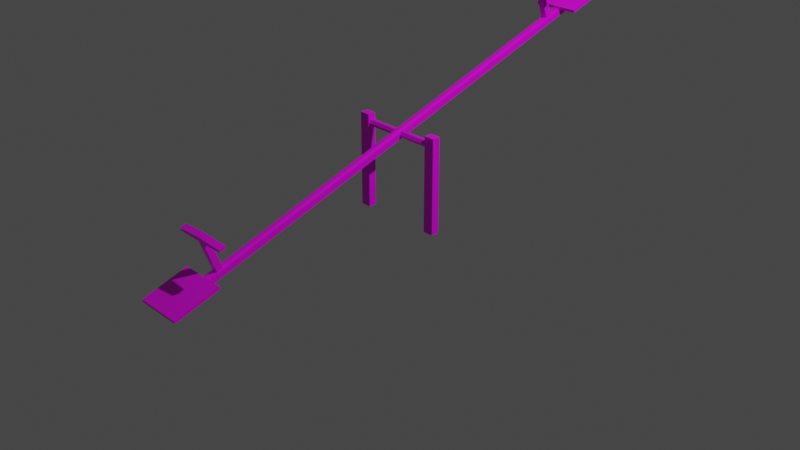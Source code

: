 # Source: rura.blend  (saved by Blender 2.90.8; exported with 4.5.12 LTS)
import bpy
from mathutils import Matrix  # noqa: F401  (used for matrix-valued properties, if any)

bpy.ops.wm.read_factory_settings(use_empty=True)
scene = bpy.context.scene
scene.name = 'Scene'

# ---- collections
col_collection = bpy.data.collections.new('Collection'); scene.collection.children.link(col_collection)

# ---- images (referenced by path relative to the original .blend; pixels are not part of the script)
import os
ASSET_DIR = os.environ.get("B2B_ASSET_DIR", "")  # directory of the original .blend (textures are referenced by path, not embedded)
HERE = os.path.dirname(os.path.abspath(__file__))  # packed textures are extracted next to this script under _unpacked/

def load_image(name, relpath, width, height, colorspace="sRGB"):
    """Load a texture the original file referenced (path relative to the .blend, or extracted next to this script)."""
    p = next((c for c in (os.path.join(HERE, relpath), os.path.join(ASSET_DIR, relpath)) if relpath and os.path.exists(c)), "")
    if p:
        img = bpy.data.images.load(p, check_existing=True)
        img.name = name
    else:  # same state as the original file: an image datablock whose file is absent (Cycles renders it pink)
        img = bpy.data.images.new(name, width, height)
        img.source = "FILE"
        img.filepath = "//" + (relpath or name)
    img.colorspace_settings.name = colorspace
    return img
img_main_txtr_png = load_image('main_txtr.png', 'main_txtr.png', 1024, 1024, 'sRGB')

# ---- materials (node trees are filled in below, after node groups)
mat_material = bpy.data.materials.new('Material')
mat_material.alpha_threshold = 0.0
mat_material.use_transparent_shadow = False
mat_material.line_color = (0.0, 0.0, 0.0, 1.0)

# ---- material node trees
mat_material.use_nodes = True; mat_material.node_tree.nodes.clear()
_N = mat_material.node_tree.nodes; _L = mat_material.node_tree.links
n0 = _N.new('ShaderNodeOutputMaterial'); n0.name = 'Material Output'; n0.location = (300, 300)
n1 = _N.new('ShaderNodeBsdfPrincipled'); n1.name = 'Principled BSDF'; n1.location = (10, 300)
n1.distribution = 'GGX'
n1.subsurface_method = 'BURLEY'
n1.inputs[2].default_value = 0.4
n1.inputs[3].default_value = 1.45
n1.inputs[27].default_value = (0.0, 0.0, 0.0, 1.0)
n1.inputs[28].default_value = 1.0
n2 = _N.new('ShaderNodeTexImage'); n2.name = 'Image Texture'; n2.location = (-386, 184)
n2.image = img_main_txtr_png
_L.new(n1.outputs[0], n0.inputs[0])
_L.new(n2.outputs[0], n1.inputs[0])
n0.is_active_output = True

# ---- world
world_world = bpy.data.worlds.new('World'); scene.world = world_world
world_world.use_nodes = True; world_world.node_tree.nodes.clear()
_N = world_world.node_tree.nodes; _L = world_world.node_tree.links
n0 = _N.new('ShaderNodeOutputWorld'); n0.name = 'World Output'; n0.location = (300, 300)
n1 = _N.new('ShaderNodeBackground'); n1.name = 'Background'; n1.location = (10, 300)
n1.inputs[0].default_value = (0.05088, 0.05088, 0.05088, 1.0)
_L.new(n1.outputs[0], n0.inputs[0])
n0.is_active_output = True
world_world.color = (0.05088, 0.05088, 0.05088)
world_world.use_sun_shadow = False
world_world.sun_shadow_jitter_overblur = 0.0

# ---- cameras
cam_camera = bpy.data.cameras.new('Camera')
cam_camera.clip_end = 100.0
cam_camera.ortho_scale = 7.314

# ---- lights
light_light = bpy.data.lights.new('Light', 'POINT')
light_light.transmission_factor = 0.0
light_light.energy = 1000.0
light_light.shadow_soft_size = 0.1
light_light.shadow_maximum_resolution = 0.006
light_light.use_absolute_resolution = True

# ---- meshes
me_cube = bpy.data.meshes.new('Cube')
me_cube.from_pydata([(0.3979, -0.04324, 0.1017), (0.5111, 0.04357, 0.1017), (0.3979, 0.04357, 0.1017), (0.5111, -0.04324, 0.1017), (0.419, 0.03911, 0.008332), (0.419, 0.021, -0.02303), (0.419, -0.01521, -0.02303), (0.419, -0.03332, 0.008332), (0.419, -0.01521, 0.03969), (0.419, 0.021, 0.03969), (-0.5111, -0.04324, -0.9118), (-0.5111, 0.04357, -0.9118), (-0.3979, -0.04324, -0.9118), (-0.3979, 0.04357, -0.9118), (0.5111, -0.04324, -0.9118), (0.5111, 0.04357, -0.9118), (0.3979, -0.04324, -0.9118), (0.3979, 0.04357, -0.9118), (-0.3979, -0.04324, 0.1017), (-0.5111, 0.04357, 0.1017), (-0.3979, 0.04357, 0.1017), (-0.5111, -0.04324, 0.1017), (0.0, 0.03911, 0.008332), (-0.419, 0.03911, 0.008332), (0.0, 0.021, -0.02303), (-0.419, 0.021, -0.02303), (0.0, -0.01521, -0.02303), (-0.419, -0.01521, -0.02303), (0.0, -0.03332, 0.008332), (-0.419, -0.03332, 0.008332), (0.0, -0.01521, 0.03969), (-0.419, -0.01521, 0.03969), (0.0, 0.021, 0.03969), (-0.419, 0.021, 0.03969), (-0.03481, -2.2, -0.7641), (-0.03481, -2.346, -0.3631), (-0.03481, -2.135, -0.7403), (-0.03481, -2.281, -0.3392), (0.03481, -2.2, -0.7641), (0.03481, -2.346, -0.3631), (0.03481, -2.135, -0.7403), (0.03481, -2.281, -0.3392), (-0.2927, -2.35, -0.352), (-0.2927, -2.285, -0.3282), (0.2927, -2.285, -0.3282), (0.2927, -2.35, -0.352), (-0.2927, -2.361, -0.3231), (-0.2927, -2.295, -0.2993), (0.2927, -2.295, -0.2993), (0.2927, -2.361, -0.3231), (-0.02433, -2.368, -0.3031), (-0.02433, -2.303, -0.2793), (0.02433, -2.303, -0.2793), (0.02433, -2.368, -0.3031), (-0.03481, 2.126, 0.7071), (-0.03481, 1.98, 1.108), (-0.03481, 2.191, 0.7309), (-0.03481, 2.045, 1.132), (0.03481, 2.126, 0.7071), (0.03481, 1.98, 1.108), (0.03481, 2.191, 0.7309), (0.03481, 2.045, 1.132), (-0.2927, 1.976, 1.119), (-0.2927, 2.041, 1.143), (0.2927, 2.041, 1.143), (0.2927, 1.976, 1.119), (-0.2927, 1.965, 1.148), (-0.2927, 2.031, 1.172), (0.2927, 2.031, 1.172), (0.2927, 1.965, 1.148), (-0.02433, 1.958, 1.168), (-0.02433, 2.023, 1.192), (0.02433, 2.023, 1.192), (0.02433, 1.958, 1.168), (0.01375, 2.665, 0.9316), (0.04445, 2.668, 0.9214), (0.04445, 2.689, 0.8587), (0.01375, 2.692, 0.8485), (0.04445, -2.689, -0.8465), (0.01375, -2.692, -0.8363), (0.01375, -2.665, -0.9194), (0.04445, -2.668, -0.9092), (-0.04445, 2.668, 0.9214), (-0.01375, 2.665, 0.9316), (-0.01375, 2.692, 0.8485), (-0.04445, 2.689, 0.8587), (-0.01375, -2.692, -0.8363), (-0.04445, -2.689, -0.8465), (-0.04445, -2.668, -0.9092), (-0.01375, -2.665, -0.9194), (-0.2497, 2.303, 0.81), (-0.2497, 2.293, 0.8404), (-0.2497, 2.778, 0.9633), (-0.2497, 2.769, 0.9937), (0.2497, 2.303, 0.81), (0.2497, 2.293, 0.8404), (0.2497, 2.778, 0.9633), (0.2497, 2.769, 0.9937), (-0.2497, -2.822, -0.8728), (-0.2497, -2.831, -0.8424), (-0.2497, -2.346, -0.7195), (-0.2497, -2.356, -0.6891), (0.2497, -2.822, -0.8728), (0.2497, -2.831, -0.8424), (0.2497, -2.346, -0.7195), (0.2497, -2.356, -0.6891)], [], [(89, 77, 80), (86, 74, 83), (85, 87, 82), (2, 3, 1), (76, 78, 81), (4, 24, 22), (5, 26, 24), (6, 28, 26), (28, 8, 30), (8, 32, 30), (9, 22, 32), (20, 11, 19), (19, 10, 21), (1, 17, 2), (1, 14, 15), (20, 12, 13), (21, 12, 18), (2, 16, 0), (0, 14, 3), (21, 20, 19), (24, 23, 22), (26, 25, 24), (28, 27, 26), (28, 31, 29), (32, 31, 30), (22, 33, 32), (28, 26, 22), (79, 86, 87), (35, 36, 34), (37, 40, 36), (40, 39, 38), (39, 34, 38), (40, 34, 36), (37, 42, 43), (45, 46, 42), (39, 42, 35), (37, 44, 41), (41, 45, 39), (48, 53, 49), (43, 48, 44), (44, 49, 45), (43, 46, 47), (51, 53, 52), (47, 50, 51), (49, 50, 46), (47, 52, 48), (55, 56, 54), (57, 60, 56), (60, 59, 58), (59, 54, 58), (60, 54, 56), (57, 62, 63), (65, 66, 62), (59, 62, 55), (57, 64, 61), (61, 65, 59), (68, 73, 69), (63, 68, 64), (64, 69, 65), (63, 66, 67), (71, 73, 72), (67, 70, 71), (69, 70, 66), (67, 72, 68), (79, 75, 74), (77, 81, 80), (82, 86, 83), (88, 84, 89), (83, 74, 75), (91, 92, 90), (93, 96, 92), (96, 95, 94), (95, 90, 94), (96, 90, 92), (93, 95, 97), (99, 100, 98), (101, 104, 100), (104, 103, 102), (103, 98, 102), (104, 98, 100), (101, 103, 105), (89, 84, 77), (86, 79, 74), (85, 88, 87), (2, 0, 3), (76, 75, 78), (4, 5, 24), (5, 6, 26), (6, 7, 28), (28, 7, 8), (8, 9, 32), (9, 4, 22), (20, 13, 11), (19, 11, 10), (1, 15, 17), (1, 3, 14), (20, 18, 12), (21, 10, 12), (2, 17, 16), (0, 16, 14), (21, 18, 20), (24, 25, 23), (26, 27, 25), (28, 29, 27), (28, 30, 31), (32, 33, 31), (22, 23, 33), (24, 22, 26), (22, 32, 28), (32, 30, 28), (87, 88, 81), (88, 89, 81), (89, 80, 81), (81, 78, 87), (78, 79, 87), (35, 37, 36), (37, 41, 40), (40, 41, 39), (39, 35, 34), (40, 38, 34), (37, 35, 42), (45, 49, 46), (39, 45, 42), (37, 43, 44), (41, 44, 45), (48, 52, 53), (43, 47, 48), (44, 48, 49), (43, 42, 46), (51, 50, 53), (47, 46, 50), (49, 53, 50), (47, 51, 52), (55, 57, 56), (57, 61, 60), (60, 61, 59), (59, 55, 54), (60, 58, 54), (57, 55, 62), (65, 69, 66), (59, 65, 62), (57, 63, 64), (61, 64, 65), (68, 72, 73), (63, 67, 68), (64, 68, 69), (63, 62, 66), (71, 70, 73), (67, 66, 70), (69, 73, 70), (67, 71, 72), (79, 78, 75), (77, 76, 81), (82, 87, 86), (88, 85, 84), (75, 76, 85), (76, 77, 85), (77, 84, 85), (85, 82, 75), (82, 83, 75), (91, 93, 92), (93, 97, 96), (96, 97, 95), (95, 91, 90), (96, 94, 90), (93, 91, 95), (99, 101, 100), (101, 105, 104), (104, 105, 103), (103, 99, 98), (104, 102, 98), (101, 99, 103)])
_uv = me_cube.uv_layers.new(name='UVMap')
_uv.uv.foreach_set('vector', [0.79, 0.5, 0.79, 0.5, 0.79, 0.5, 0.79, 0.5, 0.79, 0.5, 0.79, 0.5, 0.706, 0.5, 0.706, 0.5, 0.706, 0.5, 0.79, 0.5, 0.79, 0.5, 0.79, 0.5, 0.79, 0.5, 0.79, 0.5, 0.79, 0.5, 0.79, 0.5, 0.79, 0.5, 0.79, 0.5, 0.79, 0.5, 0.79, 0.5, 0.79, 0.5, 0.79, 0.5, 0.79, 0.5, 0.79, 0.5, 0.706, 0.5, 0.706, 0.5, 0.706, 0.5, 0.79, 0.5, 0.79, 0.5, 0.79, 0.5, 0.79, 0.5, 0.79, 0.5, 0.79, 0.5, 0.79, 0.5, 0.79, 0.5, 0.79, 0.5, 0.79, 0.5, 0.79, 0.5, 0.79, 0.5, 0.706, 0.5, 0.706, 0.5, 0.706, 0.5, 0.79, 0.5, 0.79, 0.5, 0.79, 0.5, 0.706, 0.5, 0.706, 0.5, 0.706, 0.5, 0.79, 0.5, 0.79, 0.5, 0.79, 0.5, 0.79, 0.5, 0.79, 0.5, 0.79, 0.5, 0.706, 0.5, 0.706, 0.5, 0.706, 0.5, 0.7205, 0.5, 0.7205, 0.5, 0.7205, 0.5, 0.79, 0.5, 0.79, 0.5, 0.79, 0.5, 0.79, 0.5, 0.79, 0.5, 0.79, 0.5, 0.706, 0.5, 0.706, 0.5, 0.706, 0.5, 0.79, 0.5, 0.79, 0.5, 0.79, 0.5, 0.79, 0.5, 0.79, 0.5, 0.79, 0.5, 0.79, 0.5, 0.79, 0.5, 0.79, 0.5, 0.79, 0.5, 0.79, 0.5, 0.79, 0.5, 0.79, 0.5, 0.79, 0.5, 0.79, 0.5, 0.79, 0.5, 0.79, 0.5, 0.79, 0.5, 0.79, 0.5, 0.79, 0.5, 0.79, 0.5, 0.79, 0.5, 0.79, 0.5, 0.79, 0.5, 0.706, 0.5, 0.706, 0.5, 0.706, 0.5, 0.79, 0.5, 0.79, 0.5, 0.79, 0.5, 0.79, 0.5, 0.79, 0.5, 0.79, 0.5, 0.706, 0.5, 0.706, 0.5, 0.706, 0.5, 0.79, 0.5, 0.79, 0.5, 0.79, 0.5, 0.79, 0.5, 0.79, 0.5, 0.79, 0.5, 0.79, 0.5, 0.79, 0.5, 0.79, 0.5, 0.79, 0.5, 0.79, 0.5, 0.79, 0.5, 0.7067, 0.5, 0.7067, 0.5, 0.7067, 0.5, 0.79, 0.5, 0.79, 0.5, 0.79, 0.5, 0.79, 0.5, 0.79, 0.5, 0.79, 0.5, 0.79, 0.5, 0.79, 0.5, 0.79, 0.5, 0.706, 0.5, 0.706, 0.5, 0.706, 0.5, 0.79, 0.5, 0.79, 0.5, 0.79, 0.5, 0.7067, 0.5, 0.7067, 0.5, 0.7067, 0.5, 0.79, 0.5, 0.79, 0.5, 0.79, 0.5, 0.79, 0.5, 0.79, 0.5, 0.79, 0.5, 0.79, 0.5, 0.79, 0.5, 0.79, 0.5, 0.706, 0.5, 0.706, 0.5, 0.706, 0.5, 0.79, 0.5, 0.79, 0.5, 0.79, 0.5, 0.79, 0.5, 0.79, 0.5, 0.79, 0.5, 0.706, 0.5, 0.706, 0.5, 0.706, 0.5, 0.79, 0.5, 0.79, 0.5, 0.79, 0.5, 0.79, 0.5, 0.79, 0.5, 0.79, 0.5, 0.79, 0.5, 0.79, 0.5, 0.79, 0.5, 0.79, 0.5, 0.79, 0.5, 0.79, 0.5, 0.79, 0.5, 0.79, 0.5, 0.79, 0.5, 0.79, 0.5, 0.79, 0.5, 0.79, 0.5, 0.79, 0.5, 0.79, 0.5, 0.79, 0.5, 0.79, 0.5, 0.79, 0.5, 0.79, 0.5, 0.79, 0.5, 0.79, 0.5, 0.79, 0.5, 0.79, 0.5, 0.79, 0.5, 0.79, 0.5, 0.79, 0.5, 0.79, 0.5, 0.79, 0.5, 0.79, 0.5, 0.79, 0.5, 0.79, 0.5, 0.706, 0.5, 0.706, 0.5, 0.706, 0.5, 0.79, 0.5, 0.79, 0.5, 0.79, 0.5, 0.79, 0.5, 0.79, 0.5, 0.79, 0.5, 0.79, 0.5, 0.79, 0.5, 0.79, 0.5, 0.9675, 0.5, 0.9675, 0.5, 0.9675, 0.5, 0.9675, 0.5, 0.9675, 0.5, 0.9675, 0.5, 0.9675, 0.5, 0.9675, 0.5, 0.9675, 0.5, 0.9675, 0.5, 0.9675, 0.5, 0.9675, 0.5, 0.9675, 0.5, 0.9675, 0.5, 0.9675, 0.5, 0.9675, 0.5, 0.9675, 0.5, 0.9675, 0.5, 0.9675, 0.5, 0.9675, 0.5, 0.9675, 0.5, 0.9675, 0.5, 0.9675, 0.5, 0.9675, 0.5, 0.9675, 0.5, 0.9675, 0.5, 0.9675, 0.5, 0.9675, 0.5, 0.9675, 0.5, 0.9675, 0.5, 0.9675, 0.5, 0.9675, 0.5, 0.9675, 0.5, 0.9675, 0.5, 0.9675, 0.5, 0.9675, 0.5, 0.79, 0.5, 0.79, 0.5, 0.79, 0.5, 0.79, 0.5, 0.79, 0.5, 0.79, 0.5, 0.79, 0.5, 0.79, 0.5, 0.79, 0.5, 0.7205, 0.5, 0.7205, 0.5, 0.7205, 0.5, 0.79, 0.5, 0.79, 0.5, 0.79, 0.5, 0.79, 0.5, 0.79, 0.5, 0.79, 0.5, 0.79, 0.5, 0.79, 0.5, 0.79, 0.5, 0.79, 0.5, 0.79, 0.5, 0.79, 0.5, 0.79, 0.5, 0.79, 0.5, 0.79, 0.5, 0.79, 0.5, 0.79, 0.5, 0.79, 0.5, 0.79, 0.5, 0.79, 0.5, 0.79, 0.5, 0.79, 0.5, 0.79, 0.5, 0.79, 0.5, 0.79, 0.5, 0.79, 0.5, 0.79, 0.5, 0.79, 0.5, 0.79, 0.5, 0.79, 0.5, 0.79, 0.5, 0.79, 0.5, 0.79, 0.5, 0.79, 0.5, 0.79, 0.5, 0.79, 0.5, 0.706, 0.5, 0.706, 0.5, 0.706, 0.5, 0.79, 0.5, 0.79, 0.5, 0.79, 0.5, 0.79, 0.5, 0.79, 0.5, 0.79, 0.5, 0.79, 0.5, 0.79, 0.5, 0.79, 0.5, 0.79, 0.5, 0.79, 0.5, 0.79, 0.5, 0.79, 0.5, 0.79, 0.5, 0.79, 0.5, 0.79, 0.5, 0.79, 0.5, 0.79, 0.5, 0.79, 0.5, 0.79, 0.5, 0.79, 0.5, 0.79, 0.5, 0.79, 0.5, 0.79, 0.5, 0.79, 0.5, 0.79, 0.5, 0.79, 0.5, 0.79, 0.5, 0.79, 0.5, 0.79, 0.5, 0.79, 0.5, 0.79, 0.5, 0.79, 0.5, 0.79, 0.5, 0.79, 0.5, 0.79, 0.5, 0.79, 0.5, 0.79, 0.5, 0.79, 0.5, 0.79, 0.5, 0.79, 0.5, 0.79, 0.5, 0.79, 0.5, 0.79, 0.5, 0.79, 0.5, 0.79, 0.5, 0.79, 0.5, 0.79, 0.5, 0.79, 0.5, 0.79, 0.5, 0.79, 0.5, 0.79, 0.5, 0.79, 0.5, 0.79, 0.5, 0.706, 0.5, 0.706, 0.5, 0.706, 0.5, 0.79, 0.5, 0.79, 0.5, 0.79, 0.5, 0.79, 0.5, 0.79, 0.5, 0.79, 0.5, 0.79, 0.5, 0.79, 0.5, 0.79, 0.5, 0.79, 0.5, 0.79, 0.5, 0.79, 0.5, 0.79, 0.5, 0.79, 0.5, 0.79, 0.5, 0.79, 0.5, 0.79, 0.5, 0.79, 0.5, 0.79, 0.5, 0.79, 0.5, 0.79, 0.5, 0.79, 0.5, 0.79, 0.5, 0.79, 0.5, 0.706, 0.5, 0.706, 0.5, 0.706, 0.5, 0.79, 0.5, 0.79, 0.5, 0.79, 0.5, 0.79, 0.5, 0.79, 0.5, 0.79, 0.5, 0.79, 0.5, 0.79, 0.5, 0.79, 0.5, 0.79, 0.5, 0.79, 0.5, 0.79, 0.5, 0.79, 0.5, 0.79, 0.5, 0.79, 0.5, 0.79, 0.5, 0.79, 0.5, 0.79, 0.5, 0.79, 0.5, 0.79, 0.5, 0.79, 0.5, 0.79, 0.5, 0.79, 0.5, 0.79, 0.5, 0.79, 0.5, 0.79, 0.5, 0.79, 0.5, 0.79, 0.5, 0.79, 0.5, 0.79, 0.5, 0.79, 0.5, 0.79, 0.5, 0.79, 0.5, 0.79, 0.5, 0.79, 0.5, 0.79, 0.5, 0.79, 0.5, 0.79, 0.5, 0.79, 0.5, 0.706, 0.5, 0.706, 0.5, 0.706, 0.5, 0.79, 0.5, 0.79, 0.5, 0.79, 0.5, 0.79, 0.5, 0.79, 0.5, 0.79, 0.5, 0.79, 0.5, 0.79, 0.5, 0.79, 0.5, 0.79, 0.5, 0.79, 0.5, 0.79, 0.5, 0.79, 0.5, 0.79, 0.5, 0.79, 0.5, 0.79, 0.5, 0.79, 0.5, 0.79, 0.5, 0.79, 0.5, 0.79, 0.5, 0.79, 0.5, 0.79, 0.5, 0.79, 0.5, 0.79, 0.5, 0.79, 0.5, 0.79, 0.5, 0.79, 0.5, 0.79, 0.5, 0.79, 0.5, 0.79, 0.5, 0.79, 0.5, 0.79, 0.5, 0.79, 0.5, 0.706, 0.5, 0.706, 0.5, 0.706, 0.5, 0.79, 0.5, 0.79, 0.5, 0.79, 0.5, 0.79, 0.5, 0.79, 0.5, 0.79, 0.5, 0.79, 0.5, 0.79, 0.5, 0.79, 0.5, 0.79, 0.5, 0.79, 0.5, 0.79, 0.5, 0.79, 0.5, 0.79, 0.5, 0.79, 0.5, 0.79, 0.5, 0.79, 0.5, 0.79, 0.5, 0.79, 0.5, 0.79, 0.5, 0.79, 0.5, 0.79, 0.5, 0.79, 0.5, 0.79, 0.5, 0.9675, 0.5, 0.9675, 0.5, 0.9675, 0.5, 0.9675, 0.5, 0.9675, 0.5, 0.9675, 0.5, 0.9675, 0.5, 0.9675, 0.5, 0.9675, 0.5, 0.9675, 0.5, 0.9675, 0.5, 0.9675, 0.5, 0.9675, 0.5, 0.9675, 0.5, 0.9675, 0.5, 0.9675, 0.5, 0.9675, 0.5, 0.9675, 0.5, 0.9675, 0.5, 0.9675, 0.5, 0.9675, 0.5, 0.9675, 0.5, 0.9675, 0.5, 0.9675, 0.5, 0.9675, 0.5, 0.9675, 0.5, 0.9675, 0.5, 0.9675, 0.5, 0.9675, 0.5, 0.9675, 0.5, 0.9675, 0.5, 0.9675, 0.5, 0.9675, 0.5, 0.9675, 0.5, 0.9675, 0.5, 0.9675, 0.5])
me_cube.materials.append(mat_material)
me_cube.use_remesh_preserve_volume = False
me_cube.use_remesh_preserve_attributes = False
me_cube.use_mirror_vertex_groups = False
me_cube.update()

# ---- objects
ob_cube = bpy.data.objects.new('Cube', me_cube)
ob_light = bpy.data.objects.new('Light', light_light)
ob_camera = bpy.data.objects.new('Camera', cam_camera)

# ---- transforms, parenting, visibility, modifiers, constraints
ob_cube.location = (0.0, 0.0, 0.9236)
ob_cube.lock_rotations_4d = False
ob_cube.empty_display_type = 'ARROWS'
ob_cube.lineart.crease_threshold = 0.0
ob_light.location = (4.076, 1.005, 5.904)
ob_light.rotation_euler = (0.6503, 0.05522, 1.866)
ob_light.lock_rotations_4d = False
ob_light.empty_display_type = 'ARROWS'
ob_light.color = (0.0, 0.0, 0.0, 0.0)
ob_light.lineart.crease_threshold = 0.0
ob_camera.location = (7.359, -6.926, 4.958)
ob_camera.rotation_euler = (1.109, 0.0, 0.8149)
ob_camera.lock_rotations_4d = False
ob_camera.empty_display_type = 'ARROWS'
ob_camera.color = (0.0, 0.0, 0.0, 0.0)
ob_camera.display_type = 'WIRE'
ob_camera.lineart.crease_threshold = 0.0

# ---- collection membership
col_collection.objects.link(ob_cube)
col_collection.objects.link(ob_light)
col_collection.objects.link(ob_camera)

# ---- scene / render settings (as saved in the file)
scene.camera = ob_camera
scene.frame_start = 1; scene.frame_end = 250; scene.frame_set(1)
scene.render.engine = 'BLENDER_EEVEE_NEXT'
scene.cycles.use_denoising = False
scene.cycles.samples = 128
scene.cycles.sampling_pattern = 'TABULATED_SOBOL'
scene.cycles.use_adaptive_sampling = False
scene.cycles.use_light_tree = False
scene.view_settings.view_transform = 'Filmic'
bpy.context.view_layer.update()
